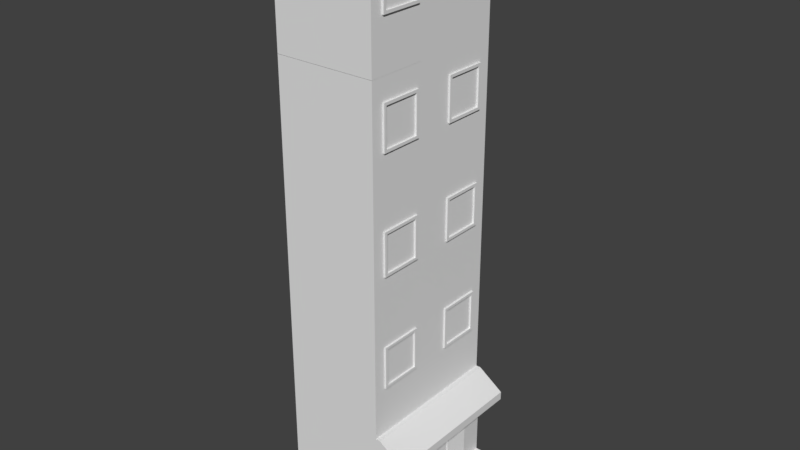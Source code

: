 # Source: Building.blend  (saved by Blender 2.78.0; exported with 4.5.12 LTS)
import bpy
from mathutils import Matrix  # noqa: F401  (used for matrix-valued properties, if any)

bpy.ops.wm.read_factory_settings(use_empty=True)
scene = bpy.context.scene
scene.name = 'Scene'

# ---- collections
col_collection_1 = bpy.data.collections.new('Collection 1'); scene.collection.children.link(col_collection_1)

# ---- images (referenced by path relative to the original .blend; pixels are not part of the script)
import os
ASSET_DIR = os.environ.get("B2B_ASSET_DIR", "")  # directory of the original .blend (textures are referenced by path, not embedded)
HERE = os.path.dirname(os.path.abspath(__file__))  # packed textures are extracted next to this script under _unpacked/

def load_image(name, relpath, width, height, colorspace="sRGB"):
    """Load a texture the original file referenced (path relative to the .blend, or extracted next to this script)."""
    p = next((c for c in (os.path.join(HERE, relpath), os.path.join(ASSET_DIR, relpath)) if relpath and os.path.exists(c)), "")
    if p:
        img = bpy.data.images.load(p, check_existing=True)
        img.name = name
    else:  # same state as the original file: an image datablock whose file is absent (Cycles renders it pink)
        img = bpy.data.images.new(name, width, height)
        img.source = "FILE"
        img.filepath = "//" + (relpath or name)
    img.colorspace_settings.name = colorspace
    return img
img_building_2 = load_image('Building 2', '', 1024, 1024, 'sRGB')
img_building = load_image('Building', '', 1024, 1024, 'sRGB')

# ---- materials (node trees are filled in below, after node groups)
mat_material_002 = bpy.data.materials.new('Material.002')
mat_material_002.alpha_threshold = 0.0
mat_material_002.roughness = 0.5
mat_material_002.line_color = (0.0, 0.0, 0.0, 1.0)
mat_material_001 = bpy.data.materials.new('Material.001')
mat_material_001.alpha_threshold = 0.0
mat_material_001.roughness = 0.5
mat_material_001.line_color = (0.0, 0.0, 0.0, 1.0)
mat_material_003 = bpy.data.materials.new('Material.003')
mat_material_003.alpha_threshold = 0.0
mat_material_003.roughness = 0.5

# ---- material node trees
mat_material_002.use_nodes = True; mat_material_002.node_tree.nodes.clear()
_N = mat_material_002.node_tree.nodes; _L = mat_material_002.node_tree.links
n0 = _N.new('ShaderNodeOutputMaterial'); n0.name = 'Material Output'; n0.location = (300, 300)
n1 = _N.new('ShaderNodeBsdfDiffuse'); n1.name = 'Diffuse BSDF'; n1.location = (10, 300)
n2 = _N.new('ShaderNodeTexImage'); n2.name = 'Image Texture'; n2.location = (241, 70)
n2.width = 140
n2.image = img_building_2
_L.new(n1.outputs[0], n0.inputs[0])
n0.is_active_output = True
mat_material_001.use_nodes = True; mat_material_001.node_tree.nodes.clear()
_N = mat_material_001.node_tree.nodes; _L = mat_material_001.node_tree.links
n0 = _N.new('ShaderNodeOutputMaterial'); n0.name = 'Material Output'; n0.location = (300, 300)
n1 = _N.new('ShaderNodeBsdfDiffuse'); n1.name = 'Diffuse BSDF'; n1.location = (10, 300)
n2 = _N.new('ShaderNodeTexImage'); n2.name = 'Image Texture'; n2.location = (190, 88)
n2.width = 140
n2.image = img_building_2
_L.new(n1.outputs[0], n0.inputs[0])
n0.is_active_output = True
mat_material_003.use_nodes = True; mat_material_003.node_tree.nodes.clear()
_N = mat_material_003.node_tree.nodes; _L = mat_material_003.node_tree.links
n0 = _N.new('ShaderNodeBsdfDiffuse'); n0.name = 'Diffuse BSDF'; n0.location = (10, 300)
n1 = _N.new('ShaderNodeOutputMaterial'); n1.name = 'Material Output'; n1.location = (300, 300)
n2 = _N.new('ShaderNodeTexImage'); n2.name = 'Image Texture'; n2.location = (283, 129)
n2.width = 140
n2.image = img_building
_L.new(n0.outputs[0], n1.inputs[0])
n1.is_active_output = True

# ---- world
world_world = bpy.data.worlds.new('World'); scene.world = world_world
world_world.color = (0.05088, 0.05088, 0.05088)
world_world.use_sun_shadow = False
world_world.sun_shadow_jitter_overblur = 0.0
world_world.cycles.sampling_method = 'MANUAL'

# ---- meshes
me_cube_002 = bpy.data.meshes.new('Cube.002')
me_cube_002.from_pydata([(-1.32, -1.98, 1.958), (-1.32, 1.98, 1.958), (1.32, 1.587, 3.302), (1.32, -1.587, 3.302), (1.32, 0.6131, 3.302), (1.32, -0.6131, 3.302), (1.32, -1.1, 3.302), (1.32, 1.1, 3.302), (1.32, -1.587, 4.276), (1.32, 1.587, 4.276), (-1.133, 1.793, 4.906), (-1.133, -1.793, 4.906), (1.32, 0.6131, 4.276), (1.32, -0.6131, 4.276), (1.32, -1.33, 1.958), (1.32, -1.98, 1.958), (1.32, -0.44, 1.958), (1.32, 1.33, 1.958), (1.32, 0.44, 1.958), (1.32, 1.98, 1.958), (1.133, -0.44, 4.906), (1.133, -1.793, 4.906), (1.133, 1.793, 4.906), (1.133, 0.44, 4.906), (1.32, -1.1, 3.229), (1.32, -1.66, 3.229), (1.32, -0.5404, 3.229), (1.32, 1.1, 3.229), (1.32, 0.5404, 3.229), (1.32, 1.66, 3.229), (1.32, -0.5404, 4.349), (1.32, -1.66, 4.349), (1.32, 1.66, 4.349), (1.32, 0.5404, 4.349), (1.367, -1.1, 3.229), (1.367, -1.66, 3.229), (1.367, -0.5404, 3.229), (1.367, 1.1, 3.229), (1.367, 0.5404, 3.229), (1.367, 1.66, 3.229), (1.367, -0.5404, 4.349), (1.367, -1.66, 4.349), (1.367, 1.66, 4.349), (1.367, 0.5404, 4.349), (1.367, -1.1, 3.302), (1.367, -1.587, 3.302), (1.367, -0.6131, 3.302), (1.367, 1.1, 3.302), (1.367, 0.6131, 3.302), (1.367, 1.587, 3.302), (1.367, -0.6131, 4.276), (1.367, -1.587, 4.276), (1.367, 1.587, 4.276), (1.367, 0.6131, 4.276), (1.32, 1.98, 4.906), (-1.32, 1.98, 4.906), (1.32, -1.98, 4.906), (-1.32, -1.98, 4.906), (1.32, -0.44, 4.906), (1.32, 0.44, 4.906), (1.32, 1.98, 5.178), (-1.32, 1.98, 5.178), (1.32, -1.98, 5.178), (-1.32, -1.98, 5.178), (1.32, -0.44, 5.178), (1.32, 0.44, 5.178), (1.133, 1.793, 5.178), (-1.133, 1.793, 5.178), (1.133, -1.793, 5.178), (-1.133, -1.793, 5.178), (1.133, -0.44, 5.178), (1.133, 0.44, 5.178)], [], [(1, 0, 57, 55), (19, 1, 55, 54), (12, 4, 7, 2, 9), (0, 15, 56, 57), (3, 6, 5, 13, 8), (58, 16, 18, 59), (24, 25, 15, 14), (26, 24, 14, 16), (27, 28, 18, 17), (29, 27, 17, 19), (31, 30, 58, 56), (32, 29, 19, 54), (25, 31, 56, 15), (33, 32, 54, 59), (30, 26, 16, 58), (28, 33, 59, 18), (24, 26, 36, 34), (2, 7, 47, 49), (26, 30, 40, 36), (25, 24, 34, 35), (7, 4, 48, 47), (32, 33, 43, 42), (4, 12, 53, 48), (5, 6, 44, 46), (31, 25, 35, 41), (13, 5, 46, 50), (44, 45, 35, 34), (46, 44, 34, 36), (47, 48, 38, 37), (49, 47, 37, 39), (51, 50, 40, 41), (52, 49, 39, 42), (45, 51, 41, 35), (53, 52, 42, 43), (50, 46, 36, 40), (48, 53, 43, 38), (33, 28, 38, 43), (8, 13, 50, 51), (28, 27, 37, 38), (9, 2, 49, 52), (27, 29, 39, 37), (3, 8, 51, 45), (30, 31, 41, 40), (12, 9, 52, 53), (29, 32, 42, 39), (6, 3, 45, 44), (21, 20, 11), (10, 23, 22), (11, 20, 23, 10), (59, 54, 60, 65), (57, 56, 62, 63), (11, 10, 67, 69), (23, 20, 70, 71), (54, 55, 61, 60), (21, 11, 69, 68), (67, 66, 60, 61), (68, 69, 63, 62), (69, 67, 61, 63), (70, 68, 62, 64), (66, 71, 65, 60), (71, 70, 64, 65), (20, 21, 68, 70), (55, 57, 63, 61), (10, 22, 66, 67), (58, 59, 65, 64), (22, 23, 71, 66), (56, 58, 64, 62)])
_uv = me_cube_002.uv_layers.new(name='UVMap')
_uv.uv.foreach_set('vector', [0.4384, 0.9078, 0.0001665, 0.9077, 0.0002791, 0.5814, 0.4385, 0.5816, 0.4389, 0.5513, 0.7311, 0.5513, 0.7311, 0.8775, 0.4389, 0.8775, 0.4116, 0.3582, 0.5146, 0.3655, 0.5105, 0.4147, 0.5031, 0.4717, 0.4001, 0.4621, 0.7077, 0.0001665, 0.9998, 0.0001665, 0.9998, 0.3264, 0.7077, 0.3264, 0.5095, 0.08337, 0.5122, 0.1322, 0.5127, 0.1892, 0.4105, 0.192, 0.4082, 0.0892, 0.3366, 0.2259, 0.7073, 0.2162, 0.7073, 0.3318, 0.335, 0.3293, 0.5329, 0.1311, 0.5264, 0.05909, 0.6915, 0.0001665, 0.7012, 0.08429, 0.5331, 0.2082, 0.5329, 0.1311, 0.7012, 0.08429, 0.7073, 0.2162, 0.5313, 0.4166, 0.535, 0.3432, 0.7073, 0.3318, 0.7021, 0.4653, 0.5207, 0.4932, 0.5313, 0.4166, 0.7021, 0.4653, 0.6932, 0.5509, 0.3877, 0.07411, 0.3917, 0.2142, 0.3366, 0.2259, 0.3147, 0.04514, 0.3781, 0.4821, 0.5207, 0.4932, 0.6932, 0.5509, 0.3056, 0.5124, 0.5264, 0.05909, 0.3877, 0.07411, 0.3147, 0.04514, 0.6915, 0.0001665, 0.393, 0.3404, 0.3781, 0.4821, 0.3056, 0.5124, 0.335, 0.3293, 0.3917, 0.2142, 0.5331, 0.2082, 0.7073, 0.2162, 0.3366, 0.2259, 0.535, 0.3432, 0.393, 0.3404, 0.335, 0.3293, 0.7073, 0.3318, 0.5329, 0.1311, 0.5331, 0.2082, 0.5272, 0.2035, 0.5264, 0.1315, 0.5031, 0.4717, 0.5105, 0.4147, 0.5167, 0.4153, 0.5076, 0.4766, 0.5331, 0.2082, 0.3917, 0.2142, 0.3966, 0.207, 0.5272, 0.2035, 0.5264, 0.05909, 0.5329, 0.1311, 0.5264, 0.1315, 0.5213, 0.06657, 0.5105, 0.4147, 0.5146, 0.3655, 0.5198, 0.3595, 0.5167, 0.4153, 0.3781, 0.4821, 0.393, 0.3404, 0.3994, 0.3458, 0.384, 0.4755, 0.5146, 0.3655, 0.4116, 0.3582, 0.4056, 0.3531, 0.5198, 0.3595, 0.5127, 0.1892, 0.5122, 0.1322, 0.5183, 0.1319, 0.5178, 0.1934, 0.3877, 0.07411, 0.5264, 0.05909, 0.5213, 0.06657, 0.3947, 0.07861, 0.4105, 0.192, 0.5127, 0.1892, 0.5178, 0.1934, 0.4061, 0.1985, 0.5183, 0.1319, 0.5137, 0.07687, 0.5213, 0.06657, 0.5264, 0.1315, 0.5178, 0.1934, 0.5183, 0.1319, 0.5264, 0.1315, 0.5272, 0.2035, 0.5167, 0.4153, 0.5198, 0.3595, 0.5288, 0.3501, 0.5248, 0.416, 0.5076, 0.4766, 0.5167, 0.4153, 0.5248, 0.416, 0.5155, 0.4878, 0.4017, 0.08489, 0.4061, 0.1985, 0.3966, 0.207, 0.3947, 0.07861, 0.3947, 0.468, 0.5076, 0.4766, 0.5155, 0.4878, 0.384, 0.4755, 0.5137, 0.07687, 0.4017, 0.08489, 0.3947, 0.07861, 0.5213, 0.06657, 0.4056, 0.3531, 0.3947, 0.468, 0.384, 0.4755, 0.3994, 0.3458, 0.4061, 0.1985, 0.5178, 0.1934, 0.5272, 0.2035, 0.3966, 0.207, 0.5198, 0.3595, 0.4056, 0.3531, 0.3994, 0.3458, 0.5288, 0.3501, 0.393, 0.3404, 0.535, 0.3432, 0.5288, 0.3501, 0.3994, 0.3458, 0.4082, 0.0892, 0.4105, 0.192, 0.4061, 0.1985, 0.4017, 0.08489, 0.535, 0.3432, 0.5313, 0.4166, 0.5248, 0.416, 0.5288, 0.3501, 0.4001, 0.4621, 0.5031, 0.4717, 0.5076, 0.4766, 0.3947, 0.468, 0.5313, 0.4166, 0.5207, 0.4932, 0.5155, 0.4878, 0.5248, 0.416, 0.5095, 0.08337, 0.4082, 0.0892, 0.4017, 0.08489, 0.5137, 0.07687, 0.3917, 0.2142, 0.3877, 0.07411, 0.3947, 0.07861, 0.3966, 0.207, 0.4116, 0.3582, 0.4001, 0.4621, 0.3947, 0.468, 0.4056, 0.3531, 0.5207, 0.4932, 0.3781, 0.4821, 0.384, 0.4755, 0.5155, 0.4878, 0.5122, 0.1322, 0.5095, 0.08337, 0.5137, 0.07687, 0.5183, 0.1319, 0.2395, 0.1043, 0.2551, 0.2309, 0.04848, 0.1169, 0.04197, 0.4263, 0.2568, 0.3228, 0.2297, 0.4576, 0.04848, 0.1169, 0.2551, 0.2309, 0.2568, 0.3228, 0.04197, 0.4263, 0.335, 0.3293, 0.3056, 0.5124, 0.2726, 0.5068, 0.3034, 0.3264, 0.7077, 0.3264, 0.9998, 0.3264, 0.9998, 0.3566, 0.7077, 0.3566, 0.04848, 0.1169, 0.04197, 0.4263, 0.01803, 0.4544, 0.01786, 0.09528, 0.2568, 0.3228, 0.2551, 0.2309, 0.2869, 0.2286, 0.284, 0.3248, 0.4389, 0.8775, 0.7311, 0.8775, 0.7311, 0.9077, 0.4389, 0.9077, 0.2395, 0.1043, 0.04848, 0.1169, 0.01786, 0.09528, 0.2635, 0.06949, 0.01803, 0.4544, 0.2544, 0.4836, 0.2726, 0.5068, 0.0001665, 0.4691, 0.2635, 0.06949, 0.01786, 0.09528, 0.001077, 0.07855, 0.2816, 0.04907, 0.01786, 0.09528, 0.01803, 0.4544, 0.0001665, 0.4691, 0.001077, 0.07855, 0.2869, 0.2286, 0.2635, 0.06949, 0.2816, 0.04907, 0.3057, 0.2277, 0.2544, 0.4836, 0.284, 0.3248, 0.3034, 0.3264, 0.2726, 0.5068, 0.284, 0.3248, 0.2869, 0.2286, 0.3057, 0.2277, 0.3034, 0.3264, 0.2551, 0.2309, 0.2395, 0.1043, 0.2635, 0.06949, 0.2869, 0.2286, 0.4385, 0.5816, 0.0002791, 0.5814, 0.0002895, 0.5513, 0.4386, 0.5514, 0.04197, 0.4263, 0.2297, 0.4576, 0.2544, 0.4836, 0.01803, 0.4544, 0.3366, 0.2259, 0.335, 0.3293, 0.3034, 0.3264, 0.3057, 0.2277, 0.2297, 0.4576, 0.2568, 0.3228, 0.284, 0.3248, 0.2544, 0.4836, 0.3147, 0.04514, 0.3366, 0.2259, 0.3057, 0.2277, 0.2816, 0.04907])
me_cube_002.materials.append(mat_material_002)
me_cube_002.use_remesh_preserve_volume = False
me_cube_002.use_remesh_preserve_attributes = False
me_cube_002.use_mirror_vertex_groups = False
me_cube_002.update()
me_cube_001 = bpy.data.meshes.new('Cube.001')
me_cube_001.from_pydata([(-1.32, -1.98, 1.958), (-1.32, 1.98, 1.958), (1.32, 1.587, 3.302), (1.32, -1.587, 3.302), (1.32, 0.6131, 3.302), (1.32, -0.6131, 3.302), (1.32, -1.1, 3.302), (1.32, 1.1, 3.302), (1.32, -1.587, 4.276), (1.32, 1.587, 4.276), (-1.32, 1.98, 4.906), (-1.32, -1.98, 4.906), (1.32, 0.6131, 4.276), (1.32, -0.6131, 4.276), (1.32, -1.33, 1.958), (1.32, -1.98, 1.958), (1.32, -0.44, 1.958), (1.32, 1.33, 1.958), (1.32, 0.44, 1.958), (1.32, 1.98, 1.958), (1.32, -0.44, 4.906), (1.32, -1.98, 4.906), (1.32, 1.98, 4.906), (1.32, 0.44, 4.906), (1.32, -1.1, 3.229), (1.32, -1.66, 3.229), (1.32, -0.5404, 3.229), (1.32, 1.1, 3.229), (1.32, 0.5404, 3.229), (1.32, 1.66, 3.229), (1.32, -0.5404, 4.349), (1.32, -1.66, 4.349), (1.32, 1.66, 4.349), (1.32, 0.5404, 4.349), (1.367, -1.1, 3.229), (1.367, -1.66, 3.229), (1.367, -0.5404, 3.229), (1.367, 1.1, 3.229), (1.367, 0.5404, 3.229), (1.367, 1.66, 3.229), (1.367, -0.5404, 4.349), (1.367, -1.66, 4.349), (1.367, 1.66, 4.349), (1.367, 0.5404, 4.349), (1.367, -1.1, 3.302), (1.367, -1.587, 3.302), (1.367, -0.6131, 3.302), (1.367, 1.1, 3.302), (1.367, 0.6131, 3.302), (1.367, 1.587, 3.302), (1.367, -0.6131, 4.276), (1.367, -1.587, 4.276), (1.367, 1.587, 4.276), (1.367, 0.6131, 4.276)], [], [(1, 0, 11, 10), (19, 1, 10, 22), (12, 4, 7, 2, 9), (0, 15, 21, 11), (3, 6, 5, 13, 8), (20, 16, 18, 23), (24, 25, 15, 14), (26, 24, 14, 16), (27, 28, 18, 17), (29, 27, 17, 19), (31, 30, 20, 21), (32, 29, 19, 22), (25, 31, 21, 15), (33, 32, 22, 23), (30, 26, 16, 20), (28, 33, 23, 18), (24, 26, 36, 34), (2, 7, 47, 49), (26, 30, 40, 36), (25, 24, 34, 35), (7, 4, 48, 47), (32, 33, 43, 42), (4, 12, 53, 48), (5, 6, 44, 46), (31, 25, 35, 41), (13, 5, 46, 50), (44, 45, 35, 34), (46, 44, 34, 36), (47, 48, 38, 37), (49, 47, 37, 39), (51, 50, 40, 41), (52, 49, 39, 42), (45, 51, 41, 35), (53, 52, 42, 43), (50, 46, 36, 40), (48, 53, 43, 38), (33, 28, 38, 43), (8, 13, 50, 51), (28, 27, 37, 38), (9, 2, 49, 52), (27, 29, 39, 37), (3, 8, 51, 45), (30, 31, 41, 40), (12, 9, 52, 53), (29, 32, 42, 39), (6, 3, 45, 44)])
_uv = me_cube_001.uv_layers.new(name='UVMap')
_uv.uv.foreach_set('vector', [0.5671, 0.8763, 0.0001819, 0.8763, 0.0001819, 0.4542, 0.5671, 0.4542, 0.5674, 0.4542, 0.9454, 0.4542, 0.9454, 0.8763, 0.5674, 0.8763, 0.4068, 0.3396, 0.4141, 0.2202, 0.4706, 0.224, 0.536, 0.2314, 0.5278, 0.3495, 0.6219, 0.0001819, 0.9998, 0.0001819, 0.9998, 0.4222, 0.6219, 0.4222, 0.08673, 0.2218, 0.1426, 0.2207, 0.2076, 0.2225, 0.2074, 0.341, 0.08861, 0.3377, 0.2448, 0.4317, 0.2448, 0.0001831, 0.3736, 0.0001819, 0.3736, 0.4317, 0.1422, 0.1971, 0.05986, 0.2015, 0.0001819, 0.01141, 0.09529, 0.003755, 0.2303, 0.2, 0.1422, 0.1971, 0.09529, 0.003755, 0.2448, 0.0001831, 0.4723, 0.2001, 0.3881, 0.1972, 0.3736, 0.0001819, 0.5246, 0.004777, 0.5601, 0.2108, 0.4723, 0.2001, 0.5246, 0.004777, 0.6215, 0.01306, 0.07037, 0.3603, 0.2325, 0.3641, 0.2448, 0.4317, 0.03467, 0.439, 0.5513, 0.3741, 0.5601, 0.2108, 0.6215, 0.01306, 0.5875, 0.4539, 0.05986, 0.2015, 0.07037, 0.3603, 0.03467, 0.439, 0.0001819, 0.01141, 0.3863, 0.3618, 0.5513, 0.3741, 0.5875, 0.4539, 0.3736, 0.4317, 0.2325, 0.3641, 0.2303, 0.2, 0.2448, 0.0001831, 0.2448, 0.4317, 0.3881, 0.1972, 0.3863, 0.3618, 0.3736, 0.4317, 0.3736, 0.0001819, 0.1422, 0.1971, 0.2303, 0.2, 0.2247, 0.2065, 0.1424, 0.2045, 0.536, 0.2314, 0.4706, 0.224, 0.4711, 0.2169, 0.5415, 0.2261, 0.2303, 0.2, 0.2325, 0.3641, 0.2244, 0.358, 0.2247, 0.2065, 0.05986, 0.2015, 0.1422, 0.1971, 0.1424, 0.2045, 0.06814, 0.2076, 0.4706, 0.224, 0.4141, 0.2202, 0.4071, 0.2144, 0.4711, 0.2169, 0.5513, 0.3741, 0.3863, 0.3618, 0.3925, 0.3542, 0.5436, 0.3675, 0.4141, 0.2202, 0.4068, 0.3396, 0.4009, 0.3467, 0.4071, 0.2144, 0.2076, 0.2225, 0.1426, 0.2207, 0.1425, 0.2138, 0.2127, 0.2169, 0.07037, 0.3603, 0.05986, 0.2015, 0.06814, 0.2076, 0.07585, 0.3526, 0.2074, 0.341, 0.2076, 0.2225, 0.2127, 0.2169, 0.2147, 0.3465, 0.1425, 0.2138, 0.07952, 0.2167, 0.06814, 0.2076, 0.1424, 0.2045, 0.2127, 0.2169, 0.1425, 0.2138, 0.1424, 0.2045, 0.2247, 0.2065, 0.4711, 0.2169, 0.4071, 0.2144, 0.3962, 0.2042, 0.4718, 0.2076, 0.5415, 0.2261, 0.4711, 0.2169, 0.4718, 0.2076, 0.5541, 0.2168, 0.08337, 0.3449, 0.2147, 0.3465, 0.2244, 0.358, 0.07585, 0.3526, 0.5347, 0.3555, 0.5415, 0.2261, 0.5541, 0.2168, 0.5436, 0.3675, 0.07952, 0.2167, 0.08337, 0.3449, 0.07585, 0.3526, 0.06814, 0.2076, 0.4009, 0.3467, 0.5347, 0.3555, 0.5436, 0.3675, 0.3925, 0.3542, 0.2147, 0.3465, 0.2127, 0.2169, 0.2247, 0.2065, 0.2244, 0.358, 0.4071, 0.2144, 0.4009, 0.3467, 0.3925, 0.3542, 0.3962, 0.2042, 0.3863, 0.3618, 0.3881, 0.1972, 0.3962, 0.2042, 0.3925, 0.3542, 0.08861, 0.3377, 0.2074, 0.341, 0.2147, 0.3465, 0.08337, 0.3449, 0.3881, 0.1972, 0.4723, 0.2001, 0.4718, 0.2076, 0.3962, 0.2042, 0.5278, 0.3495, 0.536, 0.2314, 0.5415, 0.2261, 0.5347, 0.3555, 0.4723, 0.2001, 0.5601, 0.2108, 0.5541, 0.2168, 0.4718, 0.2076, 0.08673, 0.2218, 0.08861, 0.3377, 0.08337, 0.3449, 0.07952, 0.2167, 0.2325, 0.3641, 0.07037, 0.3603, 0.07585, 0.3526, 0.2244, 0.358, 0.4068, 0.3396, 0.5278, 0.3495, 0.5347, 0.3555, 0.4009, 0.3467, 0.5601, 0.2108, 0.5513, 0.3741, 0.5436, 0.3675, 0.5541, 0.2168, 0.1426, 0.2207, 0.08673, 0.2218, 0.07952, 0.2167, 0.1425, 0.2138])
me_cube_001.materials.append(mat_material_001)
me_cube_001.use_remesh_preserve_volume = False
me_cube_001.use_remesh_preserve_attributes = False
me_cube_001.use_mirror_vertex_groups = False
me_cube_001.update()
me_cube = bpy.data.meshes.new('Cube')
me_cube.from_pydata([(1.368, 0.6808, -0.66), (1.368, -0.6808, -0.66), (-1.32, -1.98, -0.99), (-1.32, 1.98, -0.99), (1.368, 0.6808, 0.9585), (1.368, -0.6808, 0.9585), (-1.32, -1.98, 1.958), (-1.32, 1.98, 1.958), (1.32, 1.98, -0.99), (1.32, -1.98, -0.99), (1.421, -1.98, -0.66), (1.421, 1.98, -0.66), (1.658, 1.98, -0.99), (1.658, -1.98, -0.99), (1.658, 0.6808, -0.66), (1.658, -0.6808, -0.66), (1.658, -1.98, -0.66), (1.658, 1.98, -0.66), (1.407, 0.6808, -0.66), (1.407, -0.6808, -0.66), (1.407, 0.6808, 0.9585), (1.407, -0.6808, 0.9585), (1.407, 0.0066, 0.9585), (1.407, 0.06616, 0.3702), (1.407, -0.0066, 0.9585), (1.407, -0.06616, 0.3702), (1.407, -0.6081, 0.3702), (1.407, -0.6676, 0.9585), (1.407, 0.6676, 0.9585), (1.407, 0.6081, 0.3702), (1.407, -0.6081, 0.8857), (1.407, -0.06616, 0.8857), (1.407, 0.06616, 0.8857), (1.407, 0.6081, 0.8857), (1.407, 0.569, 0.008771), (1.407, 0.1013, 0.008771), (1.407, -0.0066, 0.9453), (1.407, -0.1013, 0.008773), (1.407, 0.0066, 0.9453), (1.407, -0.573, 0.008773), (1.407, -0.6676, 0.9453), (1.407, 0.6676, 0.9453), (1.407, 0.569, 0.05459), (1.407, 0.1013, 0.05459), (1.407, -0.05296, 0.8989), (1.407, -0.1013, 0.05458), (1.407, 0.05296, 0.8989), (1.407, -0.573, 0.05458), (1.407, -0.6213, 0.8989), (1.407, 0.6213, 0.8989), (1.407, -0.5198, 0.05458), (1.407, -0.5198, 0.008773), (1.407, 0.5159, 0.008771), (1.407, 0.5159, 0.05459), (1.407, -0.1544, 0.008773), (1.407, -0.6676, -0.66), (1.407, -0.1544, 0.05458), (1.407, -0.6213, 0.357), (1.407, 0.6676, -0.66), (1.407, 0.6213, 0.357), (1.407, 0.1544, 0.008771), (1.407, 0.1544, 0.05459), (1.407, -0.05296, 0.357), (1.407, -0.0066, -0.66), (1.407, -0.3371, 0.357), (1.407, -0.3371, -0.66), (1.407, 0.3371, -0.66), (1.407, 0.0066, -0.66), (1.407, 0.3371, 0.357), (1.407, 0.05296, 0.357), (1.432, -0.5198, 0.008773), (1.432, -0.573, 0.008773), (1.432, -0.5198, 0.05458), (1.432, -0.573, 0.05458), (1.432, 0.569, 0.008771), (1.432, 0.569, 0.05459), (1.432, 0.5159, 0.008771), (1.432, 0.5159, 0.05459), (1.432, -0.1013, 0.05458), (1.432, -0.1013, 0.008773), (1.432, -0.1544, 0.05458), (1.432, -0.1544, 0.008773), (1.432, 0.1544, 0.008771), (1.432, 0.1013, 0.008771), (1.432, 0.1544, 0.05459), (1.432, 0.1013, 0.05459), (1.457, -0.5198, 0.008773), (1.457, -0.573, 0.008773), (1.457, -0.5198, 0.05458), (1.457, -0.573, 0.05458), (1.457, 0.569, 0.008771), (1.457, 0.569, 0.05459), (1.457, 0.5159, 0.008771), (1.457, 0.5159, 0.05459), (1.457, -0.1013, 0.05458), (1.457, -0.1013, 0.008773), (1.457, -0.1544, 0.05458), (1.457, -0.1544, 0.008773), (1.457, 0.1544, 0.008771), (1.457, 0.1013, 0.008771), (1.457, 0.1544, 0.05459), (1.457, 0.1013, 0.05459), (1.432, -0.3397, 0.05458), (1.432, -0.3397, 0.008773), (1.457, -0.3397, 0.05458), (1.457, -0.3397, 0.008773), (1.457, 0.3365, 0.05459), (1.432, 0.3365, 0.05459), (1.457, 0.3365, 0.008771), (1.432, 0.3365, 0.008771), (1.428, -0.6676, -0.66), (1.428, -0.6808, -0.66), (1.428, 0.6808, -0.66), (1.428, 0.6808, 0.9585), (1.428, -0.6808, 0.9585), (1.428, -0.6676, 0.9585), (1.428, 0.6676, 0.9585), (1.428, 0.0066, 0.9585), (1.428, -0.0066, 0.9585), (1.428, 0.0066, -0.66), (1.428, -0.0066, -0.66), (1.428, -0.0066, 0.9453), (1.428, 0.0066, 0.9453), (1.428, -0.6676, 0.9453), (1.428, 0.6676, -0.66), (1.428, 0.6676, 0.9453), (1.428, 0.3371, 0.357), (1.428, 0.05296, 0.357), (1.428, -0.05296, 0.8989), (1.428, -0.05296, 0.357), (1.428, 0.05296, 0.8989), (1.428, -0.3371, 0.357), (1.428, -0.6213, 0.357), (1.428, -0.6213, 0.8989), (1.428, 0.6213, 0.8989), (1.428, 0.6213, 0.357), (1.428, 0.6081, 0.3702), (1.428, 0.06616, 0.3702), (1.428, -0.06616, 0.8857), (1.428, -0.06616, 0.3702), (1.428, 0.06616, 0.8857), (1.428, -0.6081, 0.3702), (1.428, -0.6081, 0.8857), (1.428, 0.6081, 0.8857), (1.469, -1.33, -0.66), (1.469, 1.33, -0.66), (1.32, -1.98, 0.9585), (1.32, 1.98, 0.9585), (1.469, -1.33, -0.66), (1.421, -1.98, -0.66), (1.469, -1.33, 0.9585), (1.421, -1.98, 0.9585), (1.469, -1.33, -0.66), (1.368, 0.6808, 0.9585), (1.469, 1.33, -0.66), (1.469, 1.33, 0.9585), (1.469, 1.33, -0.66), (1.421, 1.98, -0.66), (1.421, 1.98, 0.9585), (1.32, 1.98, 1.27), (1.32, -1.98, 1.27), (1.368, 0.6808, 1.27), (1.469, 1.33, 1.27), (1.368, -0.6808, 1.27), (1.469, -1.33, 1.27), (2.116, 1.98, 1.27), (1.441, 1.98, 1.958), (2.116, -1.98, 1.27), (1.441, -1.98, 1.958), (1.441, -1.33, 1.958), (1.441, -0.6808, 1.958), (1.441, 1.33, 1.958), (1.441, 0.6808, 1.958), (2.116, 0.6808, 1.27), (2.116, -0.6808, 1.27), (2.116, -1.33, 1.27), (2.116, 1.33, 1.27), (2.116, 1.98, 1.487), (2.116, -1.98, 1.487), (2.116, 0.6808, 1.487), (2.116, -0.6808, 1.487), (2.116, -1.33, 1.487), (2.116, 1.33, 1.487), (1.421, 1.98, 1.27), (1.421, -1.98, 1.27), (1.368, -0.6808, 0.9585), (1.469, -1.33, -0.66), (1.368, -0.6808, 1.27), (1.469, 1.33, -0.66), (1.368, 0.6808, 1.27), (1.32, -1.33, 1.958), (1.32, -1.98, 1.958), (1.32, -0.44, 1.958), (1.32, 1.33, 1.958), (1.32, 0.44, 1.958), (1.32, 1.98, 1.958)], [], [(0, 4, 20, 18), (6, 160, 191), (2, 6, 7, 3), (11, 8, 3), (10, 9, 13, 16), (145, 11, 157, 156), (1, 144, 10, 16, 15), (14, 15, 13, 12), (14, 12, 17), (13, 15, 16), (11, 145, 0, 14, 17), (0, 1, 15, 14), (8, 11, 17, 12), (46, 69, 127, 130), (5, 1, 19, 21), (5, 21, 27), (21, 19, 111, 114), (24, 27, 115, 118), (62, 44, 128, 129), (18, 20, 113, 112), (25, 31, 30, 26), (29, 33, 32, 23), (69, 68, 126, 127), (50, 47, 73, 72), (44, 62, 63, 36), (69, 46, 38, 67), (39, 51, 70, 71), (57, 48, 40, 55), (49, 59, 58, 41), (48, 44, 36, 40), (46, 49, 41, 38), (67, 38, 122, 119), (36, 63, 120, 121), (38, 41, 125, 122), (40, 36, 121, 123), (22, 24, 118, 117), (32, 33, 143, 140), (53, 52, 76, 77), (42, 53, 77, 75), (51, 39, 55, 65), (47, 50, 64, 57), (42, 34, 58, 59), (39, 47, 57, 55), (50, 51, 65, 64), (34, 52, 66, 58), (53, 42, 59, 68), (52, 53, 68, 66), (45, 37, 63, 62), (56, 45, 62, 64), (37, 54, 65, 63), (54, 56, 64, 65), (60, 35, 67, 66), (43, 61, 68, 69), (35, 43, 69, 67), (61, 60, 66, 68), (76, 74, 90, 92), (83, 82, 98, 99), (72, 88, 104, 102), (97, 96, 104, 105), (37, 45, 78, 79), (35, 60, 82, 83), (34, 42, 75, 74), (45, 56, 80, 78), (61, 43, 85, 84), (47, 39, 71, 73), (54, 37, 79, 81), (43, 35, 83, 85), (51, 50, 72, 70), (56, 54, 81, 80), (60, 61, 84, 82), (52, 34, 74, 76), (100, 101, 99, 98), (88, 89, 87, 86), (94, 96, 97, 95), (91, 93, 92, 90), (84, 85, 101, 100), (75, 77, 93, 91), (85, 83, 99, 101), (92, 93, 106, 108), (71, 70, 86, 87), (98, 82, 109, 108), (79, 78, 94, 95), (72, 73, 89, 88), (78, 80, 96, 94), (74, 75, 91, 90), (81, 79, 95, 97), (73, 71, 87, 89), (103, 105, 104, 102), (70, 72, 102, 103), (86, 70, 103, 105), (88, 86, 105, 104), (109, 107, 106, 108), (81, 97, 105, 103), (80, 81, 103, 102), (96, 80, 102, 104), (82, 84, 107, 109), (84, 100, 106, 107), (100, 98, 108, 106), (76, 92, 108, 109), (77, 76, 109, 107), (93, 77, 107, 106), (68, 59, 135, 126), (30, 31, 138, 142), (28, 22, 117, 116), (33, 29, 136, 143), (49, 46, 130, 134), (26, 30, 142, 141), (5, 27, 24), (20, 4, 28), (28, 4, 22), (4, 5, 24, 22), (123, 115, 114), (122, 117, 118, 121), (125, 116, 117, 122), (121, 118, 115, 123), (113, 116, 125), (119, 122, 121, 120), (137, 127, 126), (138, 139, 129, 128), (137, 140, 130, 127), (141, 132, 131), (141, 142, 133, 132), (143, 136, 135, 134), (142, 138, 128, 133), (140, 143, 134, 130), (129, 139, 131), (139, 141, 131), (136, 137, 126), (135, 136, 126), (110, 123, 114, 111), (112, 113, 125, 124), (55, 40, 123, 110), (29, 23, 137, 136), (27, 21, 114, 115), (57, 64, 131, 132), (20, 28, 116, 113), (31, 25, 139, 138), (48, 57, 132, 133), (58, 18, 112, 124), (23, 32, 140, 137), (59, 49, 134, 135), (64, 62, 129, 131), (41, 58, 124, 125), (25, 26, 141, 139), (44, 48, 133, 128), (148, 150, 151, 149), (10, 144, 148, 149), (146, 10, 149, 151), (150, 152, 186), (155, 156, 157, 158), (11, 147, 158, 157), (192, 190, 169, 170), (161, 163, 5, 153), (183, 166, 177, 165), (146, 151, 184, 160), (194, 192, 170, 172), (190, 191, 168, 169), (177, 166, 171, 182), (178, 167, 175, 181), (180, 181, 175, 174), (179, 180, 174, 173), (182, 179, 173, 176), (174, 175, 164), (184, 164, 175, 167), (162, 183, 165, 176), (193, 194, 172, 171), (168, 184, 167, 178), (195, 193, 171, 166), (171, 172, 179, 182), (172, 170, 180, 179), (170, 169, 181, 180), (168, 178, 181, 169), (165, 177, 182, 176), (151, 150, 164, 184), (155, 158, 183, 162), (159, 183, 158, 147), (1, 185, 150, 186), (187, 164, 150, 185), (5, 163, 187, 185), (4, 0, 188, 155), (162, 189, 4, 155), (161, 153, 4, 189), (155, 153, 4), (162, 161, 189), (154, 155, 188), (174, 164, 163), (176, 173, 162), (173, 174, 163, 161), (162, 173, 161), (191, 160, 184, 168), (159, 195, 166, 183), (195, 159, 7), (159, 147, 7), (147, 11, 3, 7), (9, 10, 2), (146, 160, 6), (10, 146, 6, 2)])
_uv = me_cube.uv_layers.new(name='UVMap')
_uv.uv.foreach_set('vector', [0.5011, 0.6944, 0.4731, 0.4389, 0.4793, 0.4383, 0.5073, 0.6937, 0.0001745, 0.3002, 0.3417, 0.3215, 0.2868, 0.4024, 0.0001745, 0.7262, 0.0001745, 0.4379, 0.3875, 0.4379, 0.3875, 0.7262, 0.7815, 0.1235, 0.8004, 0.09893, 0.9998, 0.1154, 0.4119, 0.09145, 0.3827, 0.04384, 0.4181, 0.02878, 0.4327, 0.06476, 0.7361, 0.1239, 0.7815, 0.1235, 0.7788, 0.1283, 0.7348, 0.1244, 0.6006, 0.08129, 0.4982, 0.0862, 0.4119, 0.09145, 0.4327, 0.06476, 0.6036, 0.05199, 0.2604, 0.7588, 0.1272, 0.7588, 0.0001745, 0.7266, 0.3875, 0.7266, 0.6967, 0.109, 0.7782, 0.09076, 0.7702, 0.1099, 0.4181, 0.02878, 0.6036, 0.05199, 0.4327, 0.06476, 0.7815, 0.1235, 0.7361, 0.1239, 0.6909, 0.1276, 0.6967, 0.109, 0.7702, 0.1099, 0.6909, 0.1276, 0.6006, 0.08129, 0.6036, 0.05199, 0.6967, 0.109, 0.8004, 0.09893, 0.7815, 0.1235, 0.7702, 0.1099, 0.7782, 0.09076, 0.4943, 0.8941, 0.4742, 0.8331, 0.4758, 0.8341, 0.4949, 0.8923, 0.7229, 0.5879, 0.7229, 0.4379, 0.7265, 0.4379, 0.7265, 0.5879, 0.4305, 0.9334, 0.4301, 0.9289, 0.4314, 0.9289, 0.7265, 0.5879, 0.7265, 0.4379, 0.7291, 0.4379, 0.7291, 0.5879, 0.493, 0.9073, 0.4314, 0.9289, 0.4316, 0.9268, 0.4914, 0.9058, 0.4671, 0.8595, 0.483, 0.9023, 0.4816, 0.9019, 0.4665, 0.8607, 0.5073, 0.6937, 0.4793, 0.4383, 0.4827, 0.4379, 0.5107, 0.6934, 0.4652, 0.8631, 0.4787, 0.9011, 0.4381, 0.9152, 0.425, 0.8771, 0.534, 0.8188, 0.5501, 0.8713, 0.496, 0.8886, 0.4792, 0.8361, 0.4742, 0.8331, 0.5053, 0.8225, 0.5059, 0.8248, 0.4758, 0.8341, 0.4208, 0.8482, 0.4173, 0.8495, 0.4179, 0.8484, 0.4196, 0.8475, 0.483, 0.9023, 0.4671, 0.8595, 0.442, 0.7783, 0.4884, 0.9045, 0.4742, 0.8331, 0.4943, 0.8941, 0.4913, 0.9011, 0.432, 0.7198, 0.4162, 0.8464, 0.4199, 0.8452, 0.4193, 0.8465, 0.4174, 0.8469, 0.4213, 0.8755, 0.4355, 0.9189, 0.4326, 0.924, 0.3906, 0.7962, 0.5541, 0.8744, 0.5366, 0.8132, 0.5075, 0.6958, 0.5604, 0.8782, 0.4355, 0.9189, 0.483, 0.9023, 0.4884, 0.9045, 0.4326, 0.924, 0.4943, 0.8941, 0.5541, 0.8744, 0.5604, 0.8782, 0.4913, 0.9011, 0.432, 0.7198, 0.4913, 0.9011, 0.4909, 0.9029, 0.4296, 0.7207, 0.4884, 0.9045, 0.442, 0.7783, 0.4437, 0.7777, 0.49, 0.905, 0.4913, 0.9011, 0.5604, 0.8782, 0.5615, 0.8791, 0.4909, 0.9029, 0.4326, 0.924, 0.4884, 0.9045, 0.49, 0.905, 0.4316, 0.9254, 0.4937, 0.9067, 0.493, 0.9073, 0.4914, 0.9058, 0.4922, 0.9049, 0.496, 0.8886, 0.5501, 0.8713, 0.5513, 0.8722, 0.4955, 0.8902, 0.515, 0.7821, 0.5137, 0.7776, 0.5154, 0.7787, 0.5158, 0.7802, 0.5201, 0.7805, 0.515, 0.7821, 0.5158, 0.7802, 0.5185, 0.7797, 0.4199, 0.8452, 0.4162, 0.8464, 0.3906, 0.7962, 0.4164, 0.7875, 0.4173, 0.8495, 0.4208, 0.8482, 0.4441, 0.8672, 0.4213, 0.8755, 0.5201, 0.7805, 0.5188, 0.7759, 0.5075, 0.6958, 0.5366, 0.8132, 0.4162, 0.8464, 0.4173, 0.8495, 0.4213, 0.8755, 0.3906, 0.7962, 0.4208, 0.8482, 0.4199, 0.8452, 0.4164, 0.7875, 0.4441, 0.8672, 0.5188, 0.7759, 0.5137, 0.7776, 0.4697, 0.708, 0.5075, 0.6958, 0.515, 0.7821, 0.5201, 0.7805, 0.5366, 0.8132, 0.5053, 0.8225, 0.5137, 0.7776, 0.515, 0.7821, 0.5053, 0.8225, 0.4697, 0.708, 0.4542, 0.8366, 0.4531, 0.8336, 0.442, 0.7783, 0.4671, 0.8595, 0.4506, 0.8378, 0.4542, 0.8366, 0.4671, 0.8595, 0.4441, 0.8672, 0.4531, 0.8336, 0.4495, 0.8349, 0.4164, 0.7875, 0.442, 0.7783, 0.4495, 0.8349, 0.4506, 0.8378, 0.4441, 0.8672, 0.4164, 0.7875, 0.4725, 0.7906, 0.4673, 0.7922, 0.432, 0.7198, 0.4697, 0.708, 0.4688, 0.7966, 0.4738, 0.795, 0.5053, 0.8225, 0.4742, 0.8331, 0.4673, 0.7922, 0.4688, 0.7966, 0.4742, 0.8331, 0.432, 0.7198, 0.4738, 0.795, 0.4725, 0.7906, 0.4697, 0.708, 0.5053, 0.8225, 0.5154, 0.7787, 0.5179, 0.7775, 0.5174, 0.7782, 0.5159, 0.779, 0.4689, 0.793, 0.4717, 0.7925, 0.4714, 0.793, 0.4697, 0.7933, 0.4196, 0.8475, 0.4193, 0.8473, 0.4192, 0.8471, 0.4192, 0.8471, 0.4511, 0.8357, 0.4512, 0.8362, 0.4512, 0.8359, 0.4512, 0.8359, 0.4531, 0.8336, 0.4542, 0.8366, 0.453, 0.8361, 0.4525, 0.8347, 0.4673, 0.7922, 0.4725, 0.7906, 0.4717, 0.7925, 0.4689, 0.793, 0.5188, 0.7759, 0.5201, 0.7805, 0.5185, 0.7797, 0.5179, 0.7775, 0.4542, 0.8366, 0.4506, 0.8378, 0.4511, 0.8365, 0.453, 0.8361, 0.4738, 0.795, 0.4688, 0.7966, 0.4696, 0.7951, 0.4721, 0.7939, 0.4173, 0.8495, 0.4162, 0.8464, 0.4174, 0.8469, 0.4179, 0.8484, 0.4495, 0.8349, 0.4531, 0.8336, 0.4525, 0.8347, 0.4507, 0.8356, 0.4688, 0.7966, 0.4673, 0.7922, 0.4689, 0.793, 0.4696, 0.7951, 0.4199, 0.8452, 0.4208, 0.8482, 0.4196, 0.8475, 0.4193, 0.8465, 0.4506, 0.8378, 0.4495, 0.8349, 0.4507, 0.8356, 0.4511, 0.8365, 0.4725, 0.7906, 0.4738, 0.795, 0.4721, 0.7939, 0.4717, 0.7925, 0.5137, 0.7776, 0.5188, 0.7759, 0.5179, 0.7775, 0.5154, 0.7787, 0.4716, 0.7936, 0.4701, 0.7944, 0.4697, 0.7933, 0.4714, 0.793, 0.4193, 0.8473, 0.4182, 0.8479, 0.4179, 0.8471, 0.4191, 0.8469, 0.4524, 0.8359, 0.4512, 0.8362, 0.4511, 0.8357, 0.4522, 0.8352, 0.5177, 0.7793, 0.516, 0.7796, 0.5159, 0.779, 0.5174, 0.7782, 0.4721, 0.7939, 0.4696, 0.7951, 0.4701, 0.7944, 0.4716, 0.7936, 0.5185, 0.7797, 0.5158, 0.7802, 0.516, 0.7796, 0.5177, 0.7793, 0.4696, 0.7951, 0.4689, 0.793, 0.4697, 0.7933, 0.4701, 0.7944, 0.5159, 0.779, 0.516, 0.7796, 0.516, 0.7793, 0.516, 0.7793, 0.4174, 0.8469, 0.4193, 0.8465, 0.4191, 0.8469, 0.4179, 0.8471, 0.4714, 0.793, 0.4717, 0.7925, 0.4714, 0.7933, 0.4714, 0.7933, 0.4525, 0.8347, 0.453, 0.8361, 0.4524, 0.8359, 0.4522, 0.8352, 0.4196, 0.8475, 0.4179, 0.8484, 0.4182, 0.8479, 0.4193, 0.8473, 0.453, 0.8361, 0.4511, 0.8365, 0.4512, 0.8362, 0.4524, 0.8359, 0.5179, 0.7775, 0.5185, 0.7797, 0.5177, 0.7793, 0.5174, 0.7782, 0.4507, 0.8356, 0.4525, 0.8347, 0.4522, 0.8352, 0.4511, 0.8357, 0.4179, 0.8484, 0.4174, 0.8469, 0.4179, 0.8471, 0.4182, 0.8479, 0.6584, 0.5977, 0.6609, 0.5977, 0.6609, 0.6022, 0.6584, 0.6022, 0.4193, 0.8465, 0.4196, 0.8475, 0.4192, 0.8471, 0.4191, 0.8471, 0.4191, 0.8469, 0.4193, 0.8465, 0.4191, 0.8471, 0.4192, 0.8471, 0.4193, 0.8473, 0.4191, 0.8469, 0.4192, 0.8471, 0.4192, 0.8471, 0.6584, 0.5949, 0.6629, 0.5949, 0.6629, 0.5973, 0.6584, 0.5973, 0.4507, 0.8356, 0.4511, 0.8357, 0.4512, 0.8359, 0.4512, 0.8359, 0.4511, 0.8365, 0.4507, 0.8356, 0.4512, 0.8359, 0.4512, 0.8359, 0.4512, 0.8362, 0.4511, 0.8365, 0.4512, 0.8359, 0.4512, 0.8359, 0.4717, 0.7925, 0.4721, 0.7939, 0.4714, 0.7934, 0.4714, 0.7933, 0.4721, 0.7939, 0.4716, 0.7936, 0.4715, 0.7934, 0.4714, 0.7934, 0.4716, 0.7936, 0.4714, 0.793, 0.4714, 0.7933, 0.4715, 0.7934, 0.5154, 0.7787, 0.5159, 0.779, 0.516, 0.7793, 0.516, 0.7793, 0.5158, 0.7802, 0.5154, 0.7787, 0.516, 0.7793, 0.516, 0.7793, 0.516, 0.7796, 0.5158, 0.7802, 0.516, 0.7793, 0.516, 0.7793, 0.5053, 0.8225, 0.5366, 0.8132, 0.5357, 0.815, 0.5059, 0.8248, 0.4381, 0.9152, 0.4787, 0.9011, 0.48, 0.9014, 0.4373, 0.9163, 0.5614, 0.8832, 0.4937, 0.9067, 0.4922, 0.9049, 0.5615, 0.8807, 0.5501, 0.8713, 0.534, 0.8188, 0.5348, 0.8171, 0.5513, 0.8722, 0.5541, 0.8744, 0.4943, 0.8941, 0.4949, 0.8923, 0.5528, 0.8734, 0.425, 0.8771, 0.4381, 0.9152, 0.4373, 0.9163, 0.4239, 0.8767, 0.4305, 0.9334, 0.4314, 0.9289, 0.493, 0.9073, 0.563, 0.8832, 0.5632, 0.8871, 0.5614, 0.8832, 0.5614, 0.8832, 0.5632, 0.8871, 0.4937, 0.9067, 0.5632, 0.8871, 0.4305, 0.9334, 0.493, 0.9073, 0.4937, 0.9067, 0.4316, 0.9254, 0.4316, 0.9268, 0.4305, 0.9267, 0.6581, 0.7021, 0.6581, 0.704, 0.6562, 0.704, 0.6562, 0.7021, 0.5615, 0.8791, 0.5615, 0.8807, 0.4922, 0.9049, 0.4909, 0.9029, 0.49, 0.905, 0.4914, 0.9058, 0.4316, 0.9268, 0.4316, 0.9254, 0.5632, 0.8805, 0.5615, 0.8807, 0.5615, 0.8791, 0.6581, 0.5949, 0.6581, 0.7021, 0.6562, 0.7021, 0.6562, 0.5949, 0.4777, 0.8352, 0.4758, 0.8341, 0.5059, 0.8248, 0.48, 0.9014, 0.4658, 0.8621, 0.4665, 0.8607, 0.4816, 0.9019, 0.4777, 0.8352, 0.4955, 0.8902, 0.4949, 0.8923, 0.4758, 0.8341, 0.4239, 0.8767, 0.4225, 0.876, 0.4446, 0.8687, 0.4239, 0.8767, 0.4373, 0.9163, 0.4363, 0.9177, 0.4225, 0.876, 0.5513, 0.8722, 0.5348, 0.8171, 0.5357, 0.815, 0.5528, 0.8734, 0.4373, 0.9163, 0.48, 0.9014, 0.4816, 0.9019, 0.4363, 0.9177, 0.4955, 0.8902, 0.5513, 0.8722, 0.5528, 0.8734, 0.4949, 0.8923, 0.4665, 0.8607, 0.4658, 0.8621, 0.4446, 0.8687, 0.4658, 0.8621, 0.4239, 0.8767, 0.4446, 0.8687, 0.5348, 0.8171, 0.4777, 0.8352, 0.5059, 0.8248, 0.5357, 0.815, 0.5348, 0.8171, 0.5059, 0.8248, 0.3889, 0.7967, 0.4316, 0.9254, 0.4305, 0.9267, 0.3878, 0.7971, 0.5107, 0.6934, 0.5632, 0.8805, 0.5615, 0.8791, 0.51, 0.6948, 0.3906, 0.7962, 0.4326, 0.924, 0.4316, 0.9254, 0.3889, 0.7967, 0.534, 0.8188, 0.4792, 0.8361, 0.4777, 0.8352, 0.5348, 0.8171, 0.4314, 0.9289, 0.4301, 0.9289, 0.4305, 0.9267, 0.4316, 0.9268, 0.4213, 0.8755, 0.4441, 0.8672, 0.4446, 0.8687, 0.4225, 0.876, 0.563, 0.8832, 0.5614, 0.8832, 0.5615, 0.8807, 0.5632, 0.8805, 0.4787, 0.9011, 0.4652, 0.8631, 0.4658, 0.8621, 0.48, 0.9014, 0.4355, 0.9189, 0.4213, 0.8755, 0.4225, 0.876, 0.4363, 0.9177, 0.5075, 0.6958, 0.5073, 0.6937, 0.5107, 0.6934, 0.51, 0.6948, 0.4792, 0.8361, 0.496, 0.8886, 0.4955, 0.8902, 0.4777, 0.8352, 0.5366, 0.8132, 0.5541, 0.8744, 0.5528, 0.8734, 0.5357, 0.815, 0.4441, 0.8672, 0.4671, 0.8595, 0.4665, 0.8607, 0.4446, 0.8687, 0.5604, 0.8782, 0.5075, 0.6958, 0.51, 0.6948, 0.5615, 0.8791, 0.4652, 0.8631, 0.425, 0.8771, 0.4239, 0.8767, 0.4658, 0.8621, 0.483, 0.9023, 0.4355, 0.9189, 0.4363, 0.9177, 0.4816, 0.9019, 0.4991, 0.08871, 0.4537, 0.2755, 0.3637, 0.2807, 0.4129, 0.0942, 0.4119, 0.09145, 0.4982, 0.0862, 0.4986, 0.08746, 0.4129, 0.0942, 0.3518, 0.28, 0.4119, 0.09145, 0.4129, 0.0942, 0.3637, 0.2807, 0.4537, 0.2755, 0.5003, 0.09164, 0.5014, 0.09449, 0.7072, 0.2382, 0.7334, 0.1251, 0.7788, 0.1283, 0.7677, 0.2525, 0.7815, 0.1235, 0.775, 0.2558, 0.7677, 0.2525, 0.7788, 0.1283, 0.5635, 0.5885, 0.5635, 0.5014, 0.5754, 0.5014, 0.5754, 0.565, 0.6473, 0.2483, 0.5359, 0.3, 0.5348, 0.2727, 0.648, 0.2078, 0.7675, 0.2817, 0.7954, 0.3372, 0.7475, 0.3421, 0.7358, 0.3335, 0.3518, 0.28, 0.3637, 0.2807, 0.3569, 0.3259, 0.3417, 0.3215, 0.5635, 0.6746, 0.5635, 0.5885, 0.5754, 0.565, 0.5754, 0.6981, 0.5635, 0.5014, 0.5635, 0.4379, 0.5754, 0.4379, 0.5754, 0.5014, 0.6558, 0.8252, 0.5754, 0.8252, 0.5754, 0.7617, 0.6558, 0.7617, 0.4222, 0.4376, 0.412, 0.4138, 0.484, 0.385, 0.4932, 0.4072, 0.5554, 0.3782, 0.4932, 0.4072, 0.484, 0.385, 0.5483, 0.3603, 0.6497, 0.34, 0.5554, 0.3782, 0.5483, 0.3603, 0.6469, 0.324, 0.6924, 0.3394, 0.6497, 0.34, 0.6469, 0.324, 0.6939, 0.3246, 0.5483, 0.3603, 0.484, 0.385, 0.4592, 0.3137, 0.3569, 0.3259, 0.4592, 0.3137, 0.484, 0.385, 0.412, 0.4138, 0.7014, 0.2704, 0.7675, 0.2817, 0.7358, 0.3335, 0.6939, 0.3246, 0.5635, 0.7617, 0.5635, 0.6746, 0.5754, 0.6981, 0.5754, 0.7617, 0.3009, 0.4114, 0.3569, 0.3259, 0.412, 0.4138, 0.3901, 0.4286, 0.5635, 0.8252, 0.5635, 0.7617, 0.5754, 0.7617, 0.5754, 0.8252, 0.5754, 0.7617, 0.5754, 0.6981, 0.6558, 0.6981, 0.6558, 0.7617, 0.5754, 0.6981, 0.5754, 0.565, 0.6558, 0.565, 0.6558, 0.6981, 0.5754, 0.565, 0.5754, 0.5014, 0.6558, 0.5014, 0.6558, 0.565, 0.5754, 0.4379, 0.6558, 0.4379, 0.6558, 0.5014, 0.5754, 0.5014, 0.7358, 0.3335, 0.7331, 0.3471, 0.6924, 0.3394, 0.6939, 0.3246, 0.3637, 0.2807, 0.4537, 0.2755, 0.4592, 0.3137, 0.3569, 0.3259, 0.7072, 0.2382, 0.7677, 0.2525, 0.7675, 0.2817, 0.7014, 0.2704, 0.7767, 0.2803, 0.7675, 0.2817, 0.7677, 0.2525, 0.775, 0.2558, 0.593, 0.07772, 0.5343, 0.2625, 0.4537, 0.2755, 0.5014, 0.09449, 0.5355, 0.2996, 0.4592, 0.3137, 0.4537, 0.2755, 0.5343, 0.2625, 0.5348, 0.2727, 0.5359, 0.3, 0.5355, 0.2996, 0.5343, 0.2625, 0.6562, 0.5945, 0.6562, 0.4379, 0.7198, 0.4379, 0.7198, 0.5945, 0.7014, 0.2704, 0.6493, 0.2477, 0.65, 0.2172, 0.7072, 0.2382, 0.6473, 0.2483, 0.648, 0.2078, 0.65, 0.2172, 0.6493, 0.2477, 0.6679, 0.1656, 0.648, 0.2078, 0.65, 0.2172, 0.7014, 0.2704, 0.6473, 0.2483, 0.6493, 0.2477, 0.7225, 0.4379, 0.7198, 0.5945, 0.7198, 0.4379, 0.5483, 0.3603, 0.4592, 0.3137, 0.5359, 0.3, 0.6939, 0.3246, 0.6469, 0.324, 0.7014, 0.2704, 0.6469, 0.324, 0.5483, 0.3603, 0.5359, 0.3, 0.6473, 0.2483, 0.7014, 0.2704, 0.6469, 0.324, 0.6473, 0.2483, 0.2868, 0.4024, 0.3417, 0.3215, 0.3569, 0.3259, 0.3009, 0.4114, 0.7767, 0.2803, 0.804, 0.3335, 0.7954, 0.3372, 0.7675, 0.2817, 0.804, 0.3335, 0.7767, 0.2803, 0.9998, 0.3055, 0.7767, 0.2803, 0.775, 0.2558, 0.9998, 0.3055, 0.775, 0.2558, 0.7815, 0.1235, 0.9998, 0.1154, 0.9998, 0.3055, 0.3827, 0.04384, 0.4119, 0.09145, 0.07844, 0.0001745, 0.3518, 0.28, 0.3417, 0.3215, 0.0001745, 0.3002, 0.4119, 0.09145, 0.3518, 0.28, 0.0001745, 0.3002, 0.07844, 0.0001745])
me_cube.materials.append(mat_material_003)
me_cube.use_remesh_preserve_volume = False
me_cube.use_remesh_preserve_attributes = False
me_cube.use_mirror_vertex_groups = False
me_cube.update()

# ---- objects
ob_cube_004 = bpy.data.objects.new('Cube.004', me_cube_002)
ob_cube_001 = bpy.data.objects.new('Cube.001', me_cube_001)
ob_cube = bpy.data.objects.new('Cube', me_cube)

# ---- transforms, parenting, visibility, modifiers, constraints
ob_cube_004.location = (2.405, 0.0, 9.839)
ob_cube_004.lock_rotations_4d = False
ob_cube_004.empty_display_type = 'ARROWS'
ob_cube_004.lineart.crease_threshold = 0.0
ob_cube_001.location = (2.405, 0.0, 1.0)
ob_cube_001.lock_rotations_4d = False
ob_cube_001.empty_display_type = 'ARROWS'
ob_cube_001.lineart.crease_threshold = 0.0
_m = ob_cube_001.modifiers.new('Array', 'ARRAY')
_m.count = 3
_m.constant_offset_displace = (0.0, 0.0, 0.0)
_m.relative_offset_displace = (-5.96e-08, 0.0, 1.0)
ob_cube.location = (2.405, 0.0, 1.0)
ob_cube.lock_rotations_4d = False
ob_cube.empty_display_type = 'ARROWS'
ob_cube.lineart.crease_threshold = 0.0

# ---- collection membership
col_collection_1.objects.link(ob_cube_004)
col_collection_1.objects.link(ob_cube_001)
col_collection_1.objects.link(ob_cube)

# ---- scene / render settings (as saved in the file)
scene.frame_start = 1; scene.frame_end = 250; scene.frame_set(42)
scene.render.engine = 'CYCLES'
scene.render.resolution_percentage = 50
scene.render.dither_intensity = 0.0
scene.cycles.use_denoising = False
scene.cycles.samples = 128
scene.cycles.sampling_pattern = 'TABULATED_SOBOL'
scene.cycles.light_sampling_threshold = 0.0
scene.cycles.use_adaptive_sampling = False
scene.cycles.use_light_tree = False
scene.cycles.blur_glossy = 0.0
scene.cycles.sample_clamp_indirect = 0.0
scene.view_settings.view_transform = 'Standard'
bpy.context.view_layer.update()

# ---- added for rendering (the .blend has no active camera and no usable light): camera, sun
cam_auto = bpy.data.cameras.new('AutoCamera')
cam_auto.lens = 50.0
cam_auto.sensor_width = 36.0
cam_auto.clip_end = 1000.0
ob_auto_camera = bpy.data.objects.new('AutoCamera', cam_auto)
scene.collection.objects.link(ob_auto_camera)
ob_auto_camera.location = (17.5113, -17.65, 19.2805)
ob_auto_camera.rotation_euler = (1.09748, -7.21219e-08, 0.694738)
scene.camera = ob_auto_camera
light_auto_sun = bpy.data.lights.new('AutoSun', 'SUN')
light_auto_sun.energy = 3.0
light_auto_sun.angle = 0.0523599
ob_auto_sun = bpy.data.objects.new('AutoSun', light_auto_sun)
scene.collection.objects.link(ob_auto_sun)
ob_auto_sun.rotation_euler = (0.872665, 0.174533, 0.523599)
bpy.context.view_layer.update()

